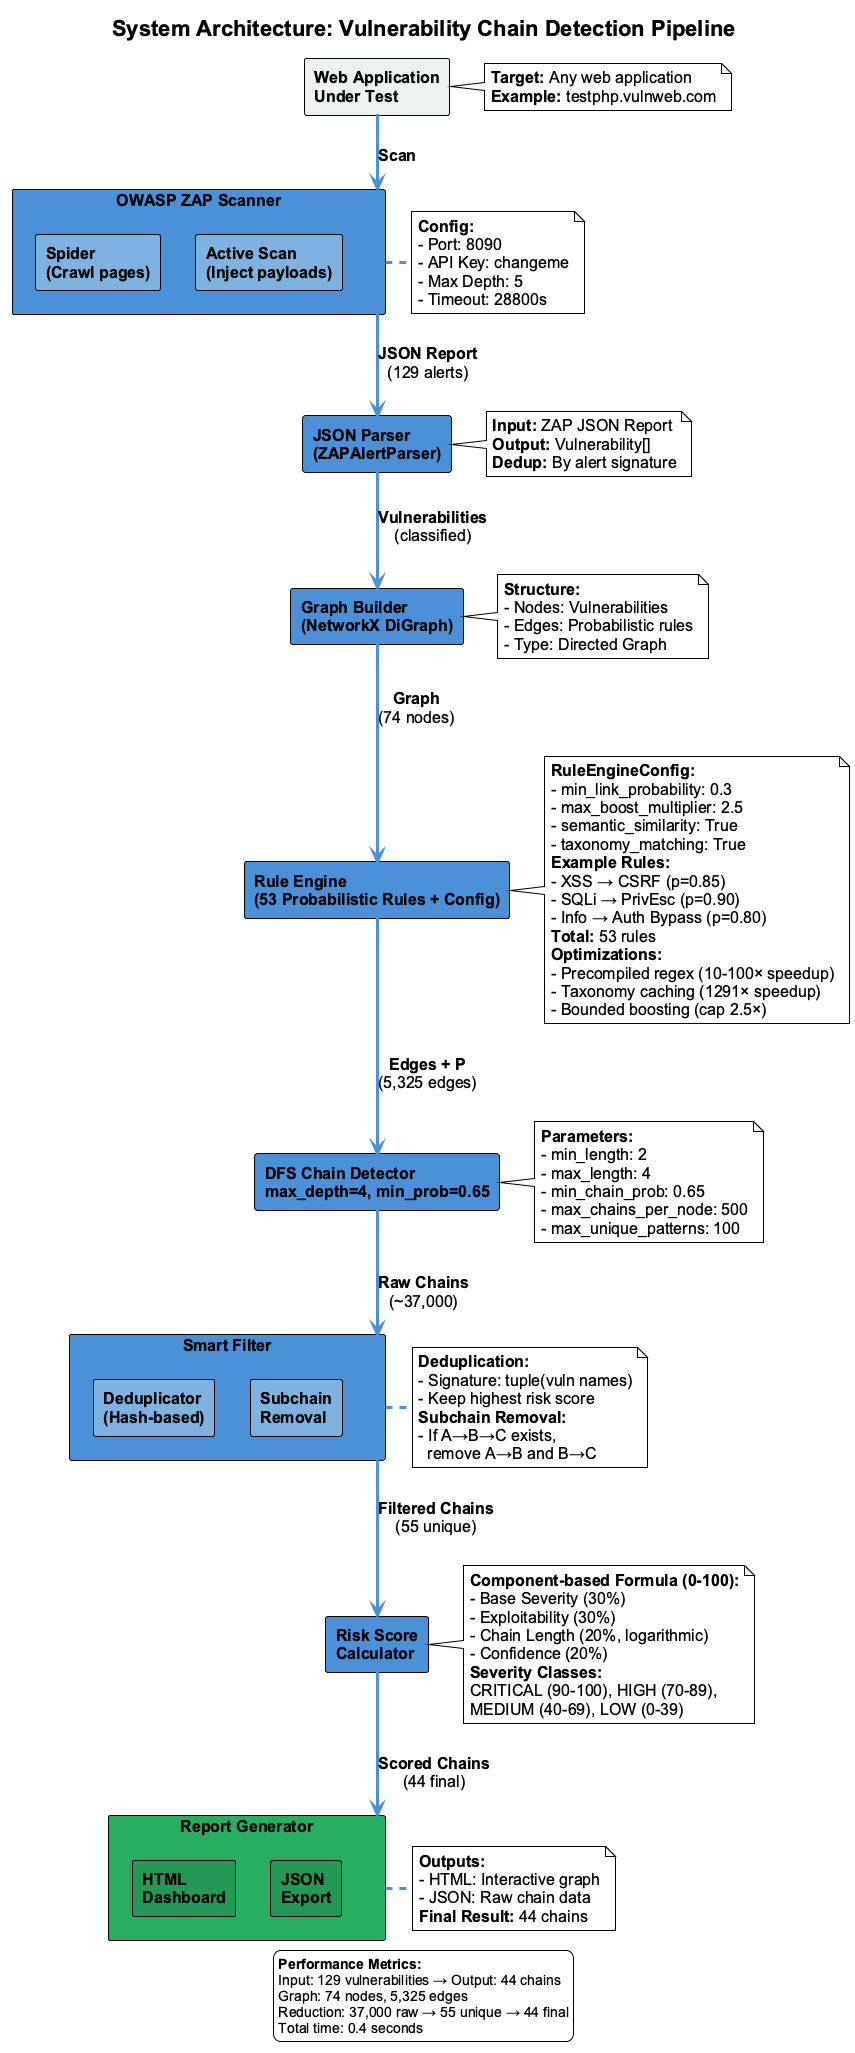

The diagram above was rendered by PlantUML. Its source (embedded in the PNG):
@startuml figure_1_architecture
!theme plain
skinparam backgroundColor transparent
skinparam shadowing false
skinparam defaultFontName Arial
skinparam defaultFontSize 16
skinparam rectangleFontSize 16
skinparam rectangleFontStyle bold
skinparam ArrowThickness 3
skinparam ArrowColor #4A90D9

title <size:22><b>System Architecture: Vulnerability Chain Detection Pipeline</b></size>

rectangle "Web Application\nUnder Test" as webapp #ECF0F1 {
}

note right of webapp
  <b>Target:</b> Any web application
  <b>Example:</b> testphp.vulnweb.com
end note

rectangle "OWASP ZAP Scanner" as zap #4A90D9 {
  rectangle "Spider\n(Crawl pages)" as spider #7FB3E0
  rectangle "Active Scan\n(Inject payloads)" as active #7FB3E0
}

note right of zap
  <b>Config:</b>
  - Port: 8090
  - API Key: changeme
  - Max Depth: 5
  - Timeout: 28800s
end note

rectangle "JSON Parser\n(ZAPAlertParser)" as parser #4A90D9

note right of parser
  <b>Input:</b> ZAP JSON Report
  <b>Output:</b> Vulnerability[]
  <b>Dedup:</b> By alert signature
end note

rectangle "Graph Builder\n(NetworkX DiGraph)" as graph #4A90D9

note right of graph
  <b>Structure:</b>
  - Nodes: Vulnerabilities
  - Edges: Probabilistic rules
  - Type: Directed Graph
end note

rectangle "Rule Engine\n(53 Probabilistic Rules + Config)" as rules #4A90D9

note right of rules
  <b>RuleEngineConfig:</b>
  - min_link_probability: 0.3
  - max_boost_multiplier: 2.5
  - semantic_similarity: True
  - taxonomy_matching: True
  <b>Example Rules:</b>
  - XSS → CSRF (p=0.85)
  - SQLi → PrivEsc (p=0.90)
  - Info → Auth Bypass (p=0.80)
  <b>Total:</b> 53 rules
  <b>Optimizations:</b>
  - Precompiled regex (10-100× speedup)
  - Taxonomy caching (1291× speedup)
  - Bounded boosting (cap 2.5×)
end note

rectangle "DFS Chain Detector\nmax_depth=4, min_prob=0.65" as dfs #4A90D9

note right of dfs
  <b>Parameters:</b>
  - min_length: 2
  - max_length: 4
  - min_chain_prob: 0.65
  - max_chains_per_node: 500
  - max_unique_patterns: 100
end note

rectangle "Smart Filter" as filter #4A90D9 {
  rectangle "Deduplicator\n(Hash-based)" as dedup #7FB3E0
  rectangle "Subchain\nRemoval" as subchain #7FB3E0
}

note right of filter
  <b>Deduplication:</b>
  - Signature: tuple(vuln names)
  - Keep highest risk score
  <b>Subchain Removal:</b>
  - If A→B→C exists,
    remove A→B and B→C
end note

rectangle "Risk Score\nCalculator" as risk #4A90D9

note right of risk
  <b>Component-based Formula (0-100):</b>
  - Base Severity (30%)
  - Exploitability (30%)
  - Chain Length (20%, logarithmic)
  - Confidence (20%)
  <b>Severity Classes:</b>
  CRITICAL (90-100), HIGH (70-89),
  MEDIUM (40-69), LOW (0-39)
end note

rectangle "Report Generator" as report #27AE60 {
  rectangle "HTML\nDashboard" as html #229954
  rectangle "JSON\nExport" as json #229954
}

note right of report
  <b>Outputs:</b>
  - HTML: Interactive graph
  - JSON: Raw chain data
  <b>Final Result:</b> 44 chains
end note

' Vertical flow with labels
webapp -down-> zap : <b>Scan</b>
zap -down-> parser : <b>JSON Report\n(129 alerts)
parser -down-> graph : <b>Vulnerabilities\n(classified)
graph -down-> rules : <b>Graph\n(74 nodes)
rules -down-> dfs : <b>Edges + P\n(5,325 edges)
dfs -down-> filter : <b>Raw Chains\n(~37,000)
filter -down-> risk : <b>Filtered Chains\n(55 unique)
risk -down-> report : <b>Scored Chains\n(44 final)

legend bottom
  <b>Performance Metrics:</b>
  Input: 129 vulnerabilities → Output: 44 chains
  Graph: 74 nodes, 5,325 edges
  Reduction: 37,000 raw → 55 unique → 44 final
  Total time: 0.4 seconds
endlegend

@enduml